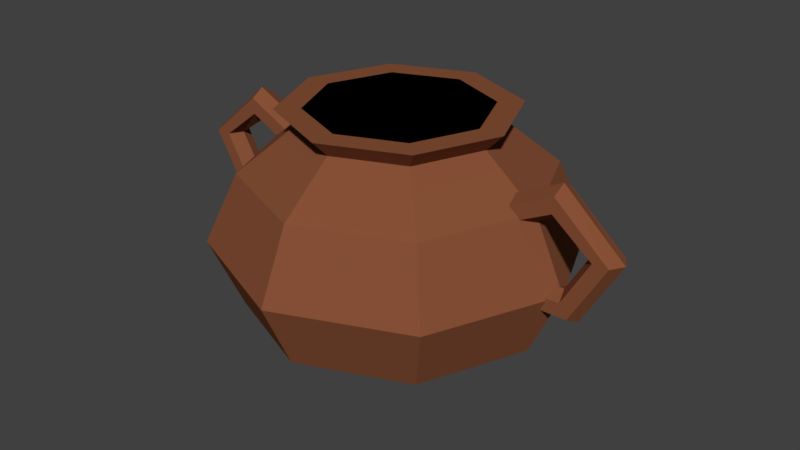 # Source: Pote_Medio.blend  (saved by Blender 2.78.0; exported with 4.5.12 LTS)
import bpy
from mathutils import Matrix  # noqa: F401  (used for matrix-valued properties, if any)

bpy.ops.wm.read_factory_settings(use_empty=True)
scene = bpy.context.scene
scene.name = 'Scene'

# ---- collections
col_collection_1 = bpy.data.collections.new('Collection 1'); scene.collection.children.link(col_collection_1)

# ---- materials (node trees are filled in below, after node groups)
mat_pote_medio = bpy.data.materials.new('Pote_Medio')
mat_pote_medio.alpha_threshold = 0.0
mat_pote_medio.use_transparent_shadow = False
mat_pote_medio.diffuse_color = (0.2396, 0.08145, 0.03746, 1.0)
mat_pote_medio.roughness = 0.5
mat_pote_preto = bpy.data.materials.new('Pote_Preto')
mat_pote_preto.alpha_threshold = 0.0
mat_pote_preto.use_transparent_shadow = False
mat_pote_preto.diffuse_color = (0.0, 0.0, 0.0, 1.0)
mat_pote_preto.roughness = 0.5
mat_pote_preto.specular_intensity = 0.0

# ---- material node trees

# ---- world
world_world = bpy.data.worlds.new('World'); scene.world = world_world
world_world.color = (0.05088, 0.05088, 0.05088)
world_world.use_sun_shadow = False
world_world.sun_shadow_jitter_overblur = 0.0
world_world.cycles.sampling_method = 'MANUAL'

# ---- meshes
me_cylinder_003 = bpy.data.meshes.new('Cylinder.003')
me_cylinder_003.from_pydata([(-0.4569, -0.4572, -0.5249), (-0.5377, -0.538, 0.5294), (-0.6463, 1.862e-08, -0.5249), (-0.7606, 2.074e-08, 0.5294), (-0.4569, 0.4572, -0.5249), (-0.5377, 0.538, 0.5294), (-0.8403, -0.8405, 0.3253), (-0.8403, -0.8405, -0.3208), (-1.188, 3.169e-08, 0.3253), (-1.188, 3.169e-08, -0.3208), (-0.8403, 0.8405, 0.3253), (-0.8403, 0.8405, -0.3208), (-1.017, -1.017, 0.002263), (-1.439, 3.696e-08, 0.002263), (-1.017, 1.017, 0.002263), (-0.6364, -0.6367, 0.6123), (-0.9002, 2.455e-08, 0.6123), (-0.6364, 0.6367, 0.6123), (-0.4953, -0.4955, 0.6123), (-0.7005, 1.91e-08, 0.6123), (-0.4953, 0.4955, 0.6123), (-1.397, -0.02239, 0.5028), (-1.393, -0.1301, 0.4651), (-1.385, -0.1301, 0.3896), (-1.381, -0.02239, 0.3518), (-1.385, 0.08536, 0.3896), (-1.393, 0.08536, 0.4651), (-1.894, -0.02239, 0.2391), (-1.832, -0.1301, 0.2391), (-1.707, -0.1301, 0.2391), (-1.645, -0.02239, 0.2391), (-1.707, 0.08536, 0.2391), (-1.832, 0.08536, 0.2391), (-1.583, -0.02239, -0.08061), (-1.552, -0.1301, -0.04864), (-1.489, -0.1301, 0.0153), (-1.458, -0.02239, 0.04727), (-1.489, 0.08536, 0.0153), (-1.552, 0.08536, -0.04864), (-1.272, 0.08536, -0.04864), (-1.272, -0.02239, 0.04727), (-1.272, -0.02239, -0.08061), (-1.272, -0.1301, -0.04864), (-1.272, 0.08536, 0.0153), (-1.272, -0.1301, 0.0153), (-1.111, 0.08536, 0.3088), (-1.041, -0.1301, 0.3613), (-1.041, 0.08536, 0.3613), (-1.006, -0.02239, 0.3875), (-1.111, -0.1301, 0.3088), (-1.146, -0.02239, 0.2826), (0.0, 0.6466, -0.5249), (0.0, 0.7608, 0.5294), (0.0, -0.6466, -0.5249), (0.0, -0.7608, 0.5294), (0.4569, -0.4572, -0.5249), (0.5377, -0.538, 0.5294), (0.6463, 1.862e-08, -0.5249), (0.7606, 2.074e-08, 0.5294), (0.4569, 0.4572, -0.5249), (0.5377, 0.538, 0.5294), (0.0, 1.189, -0.3208), (0.0, 1.189, 0.3253), (0.0, -1.189, 0.3253), (0.0, -1.189, -0.3208), (0.8403, -0.8405, 0.3253), (0.8403, -0.8405, -0.3208), (1.188, 3.169e-08, 0.3253), (1.188, 3.169e-08, -0.3208), (0.8403, 0.8405, 0.3253), (0.8403, 0.8405, -0.3208), (0.0, 1.439, 0.002263), (0.0, -1.439, 0.002263), (1.017, -1.017, 0.002263), (1.439, 3.696e-08, 0.002263), (1.017, 1.017, 0.002263), (0.0, 0.9004, 0.6123), (0.0, -0.9004, 0.6123), (0.6364, -0.6367, 0.6123), (0.9002, 2.455e-08, 0.6123), (0.6364, 0.6367, 0.6123), (0.0, 0.7008, 0.6123), (0.0, -0.7008, 0.6123), (0.4953, -0.4955, 0.6123), (0.7005, 1.91e-08, 0.6123), (0.4953, 0.4955, 0.6123), (1.397, -0.02239, 0.5028), (1.393, -0.1301, 0.4651), (1.385, -0.1301, 0.3896), (1.381, -0.02239, 0.3518), (1.385, 0.08536, 0.3896), (1.393, 0.08536, 0.4651), (1.894, -0.02239, 0.2391), (1.832, -0.1301, 0.2391), (1.707, -0.1301, 0.2391), (1.645, -0.02239, 0.2391), (1.707, 0.08536, 0.2391), (1.832, 0.08536, 0.2391), (1.583, -0.02239, -0.08061), (1.552, -0.1301, -0.04864), (1.489, -0.1301, 0.0153), (1.458, -0.02239, 0.04727), (1.489, 0.08536, 0.0153), (1.552, 0.08536, -0.04864), (1.272, 0.08536, -0.04864), (1.272, -0.02239, 0.04727), (1.272, -0.02239, -0.08061), (1.272, -0.1301, -0.04864), (1.272, 0.08536, 0.0153), (1.272, -0.1301, 0.0153), (1.111, 0.08536, 0.3088), (1.041, -0.1301, 0.3613), (1.041, 0.08536, 0.3613), (1.006, -0.02239, 0.3875), (1.111, -0.1301, 0.3088), (1.146, -0.02239, 0.2826)], [], [(63, 54, 1, 6), (6, 1, 3, 8), (1, 54, 77, 15), (8, 3, 5, 10), (10, 5, 52, 62), (4, 11, 61, 51), (14, 10, 62, 71), (2, 9, 11, 4), (13, 8, 10, 14), (0, 7, 9, 2), (12, 6, 8, 13), (53, 64, 7, 0), (72, 63, 6, 12), (64, 72, 12, 7), (7, 12, 13, 9), (9, 13, 14, 11), (11, 14, 71, 61), (17, 16, 19, 20), (52, 5, 17, 76), (3, 1, 15, 16), (5, 3, 16, 17), (15, 77, 82, 18), (76, 17, 20, 81), (16, 15, 18, 19), (48, 21, 22, 46), (46, 22, 23, 49), (49, 23, 24, 50), (50, 24, 25, 45), (45, 25, 26, 47), (47, 26, 21, 48), (21, 27, 28, 22), (22, 28, 29, 23), (23, 29, 30, 24), (24, 30, 31, 25), (25, 31, 32, 26), (26, 32, 27, 21), (27, 33, 34, 28), (28, 34, 35, 29), (29, 35, 36, 30), (30, 36, 37, 31), (31, 37, 38, 32), (32, 38, 33, 27), (38, 39, 41, 33), (37, 43, 39, 38), (36, 40, 43, 37), (35, 44, 40, 36), (34, 42, 44, 35), (33, 41, 42, 34), (63, 65, 56, 54), (65, 67, 58, 56), (56, 78, 77, 54), (67, 69, 60, 58), (69, 62, 52, 60), (59, 51, 61, 70), (75, 71, 62, 69), (57, 59, 70, 68), (74, 75, 69, 67), (55, 57, 68, 66), (73, 74, 67, 65), (53, 55, 66, 64), (72, 73, 65, 63), (64, 66, 73, 72), (66, 68, 74, 73), (68, 70, 75, 74), (70, 61, 71, 75), (80, 85, 84, 79), (52, 76, 80, 60), (58, 79, 78, 56), (60, 80, 79, 58), (78, 83, 82, 77), (76, 81, 85, 80), (79, 84, 83, 78), (113, 111, 87, 86), (111, 114, 88, 87), (114, 115, 89, 88), (115, 110, 90, 89), (110, 112, 91, 90), (112, 113, 86, 91), (86, 87, 93, 92), (87, 88, 94, 93), (88, 89, 95, 94), (89, 90, 96, 95), (90, 91, 97, 96), (91, 86, 92, 97), (92, 93, 99, 98), (93, 94, 100, 99), (94, 95, 101, 100), (95, 96, 102, 101), (96, 97, 103, 102), (97, 92, 98, 103), (103, 98, 106, 104), (102, 103, 104, 108), (101, 102, 108, 105), (100, 101, 105, 109), (99, 100, 109, 107), (98, 99, 107, 106), (82, 83, 84, 85, 81, 20, 19, 18), (0, 2, 4, 51, 59, 57, 55, 53)])
me_cylinder_003.polygons.foreach_set('material_index', [0, 0, 0, 0, 0, 0, 0, 0, 0, 0, 0, 0, 0, 0, 0, 0, 0, 0, 0, 0, 0, 0, 0, 0, 0, 0, 0, 0, 0, 0, 0, 0, 0, 0, 0, 0, 0, 0, 0, 0, 0, 0, 0, 0, 0, 0, 0, 0, 0, 0, 0, 0, 0, 0, 0, 0, 0, 0, 0, 0, 0, 0, 0, 0, 0, 0, 0, 0, 0, 0, 0, 0, 0, 0, 0, 0, 0, 0, 0, 0, 0, 0, 0, 0, 0, 0, 0, 0, 0, 0, 0, 0, 0, 0, 0, 0, 1, 0])
_uv = me_cylinder_003.uv_layers.new(name='UVMap')
_uv.uv.foreach_set('vector', [0.4957, 0.5841, 0.4966, 0.6759, 0.291, 0.6747, 0.1533, 0.584, 0.1533, 0.584, 0.291, 0.6747, 0.2355, 0.672, 0.0879, 0.5838, 0.291, 0.9835, 0.4966, 0.9844, 0.4963, 0.9919, 0.248, 0.9905, 0.0879, 0.5838, 0.2355, 0.672, 0.3298, 0.6698, 0.2479, 0.5836, 0.2479, 0.5836, 0.3298, 0.6698, 0.4987, 0.669, 0.4992, 0.5836, 0.3531, 0.2846, 0.2479, 0.3501, 0.4992, 0.3506, 0.4986, 0.285, 0.2037, 0.4642, 0.2479, 0.5836, 0.4992, 0.5836, 0.4994, 0.4644, 0.2749, 0.2837, 0.0879, 0.3484, 0.2479, 0.3501, 0.3531, 0.2846, 0.001607, 0.4636, 0.0879, 0.5838, 0.2479, 0.5836, 0.2037, 0.4642, 0.325, 0.2826, 0.1533, 0.3462, 0.0879, 0.3484, 0.2749, 0.2837, 0.06404, 0.4627, 0.1533, 0.584, 0.0879, 0.5838, 0.001607, 0.4636, 0.4968, 0.2821, 0.4957, 0.345, 0.1533, 0.3462, 0.325, 0.2826, 0.4951, 0.4621, 0.4957, 0.5841, 0.1533, 0.584, 0.06404, 0.4627, 0.4957, 0.345, 0.4951, 0.4621, 0.06404, 0.4627, 0.1533, 0.3462, 0.1533, 0.3462, 0.06404, 0.4627, 0.001607, 0.4636, 0.0879, 0.3484, 0.0879, 0.3484, 0.001607, 0.4636, 0.2037, 0.4642, 0.2479, 0.3501, 0.2479, 0.3501, 0.2037, 0.4642, 0.4994, 0.4644, 0.4992, 0.3506, 0.3022, 0.9835, 0.1873, 0.9846, 0.2562, 0.9846, 0.3419, 0.9837, 0.4987, 0.9796, 0.3298, 0.9802, 0.3022, 0.9851, 0.4989, 0.9843, 0.2355, 0.9817, 0.291, 0.9835, 0.248, 0.9905, 0.1873, 0.9875, 0.3298, 0.9802, 0.2355, 0.9817, 0.1873, 0.9875, 0.3022, 0.9851, 0.248, 0.986, 0.4963, 0.9867, 0.4967, 0.9861, 0.309, 0.9856, 0.4989, 0.9831, 0.3022, 0.9835, 0.3419, 0.9837, 0.4987, 0.9834, 0.1873, 0.9846, 0.248, 0.986, 0.309, 0.9856, 0.2562, 0.9846, 0.4838, 0.5915, 0.4765, 0.5915, 0.4765, 0.5988, 0.4838, 0.5988, 0.4838, 0.5989, 0.4765, 0.5989, 0.4765, 0.6062, 0.4838, 0.6062, 0.4912, 0.5915, 0.4839, 0.5915, 0.4839, 0.5988, 0.4912, 0.5988, 0.4912, 0.5989, 0.4839, 0.5989, 0.4839, 0.6062, 0.4912, 0.6062, 0.4838, 0.6063, 0.4765, 0.6063, 0.4765, 0.6136, 0.4838, 0.6136, 0.4986, 0.5915, 0.4913, 0.5915, 0.4913, 0.5988, 0.4986, 0.5988, 0.4986, 0.5989, 0.4913, 0.5989, 0.4913, 0.6062, 0.4986, 0.6062, 0.4912, 0.6063, 0.4839, 0.6063, 0.4839, 0.6136, 0.4912, 0.6136, 0.4986, 0.6063, 0.4913, 0.6063, 0.4913, 0.6136, 0.4986, 0.6136, 0.4838, 0.6137, 0.4765, 0.6137, 0.4765, 0.6211, 0.4838, 0.6211, 0.5061, 0.5915, 0.4987, 0.5915, 0.4987, 0.5988, 0.5061, 0.5988, 0.4912, 0.6137, 0.4839, 0.6137, 0.4839, 0.6211, 0.4912, 0.6211, 0.5061, 0.5989, 0.4987, 0.5989, 0.4987, 0.6062, 0.5061, 0.6062, 0.4986, 0.6137, 0.4913, 0.6137, 0.4913, 0.6211, 0.4986, 0.6211, 0.5061, 0.6063, 0.4987, 0.6063, 0.4987, 0.6136, 0.5061, 0.6136, 0.5061, 0.6137, 0.4987, 0.6137, 0.4987, 0.6211, 0.5061, 0.6211, 0.4838, 0.6212, 0.4765, 0.6212, 0.4765, 0.6285, 0.4838, 0.6285, 0.5135, 0.5915, 0.5062, 0.5915, 0.5062, 0.5988, 0.5135, 0.5988, 0.5135, 0.5989, 0.5062, 0.5989, 0.5062, 0.6062, 0.5135, 0.6062, 0.4912, 0.6212, 0.4839, 0.6212, 0.4839, 0.6285, 0.4912, 0.6285, 0.4986, 0.6212, 0.4913, 0.6212, 0.4913, 0.6285, 0.4986, 0.6285, 0.5135, 0.6063, 0.5062, 0.6063, 0.5062, 0.6136, 0.5135, 0.6136, 0.5135, 0.6137, 0.5062, 0.6137, 0.5062, 0.6211, 0.5135, 0.6211, 0.5061, 0.6212, 0.4987, 0.6212, 0.4987, 0.6285, 0.5061, 0.6285, 0.4957, 0.5841, 0.8395, 0.584, 0.7029, 0.6747, 0.4966, 0.6759, 0.8395, 0.584, 0.9077, 0.5838, 0.7601, 0.672, 0.7029, 0.6747, 0.7029, 0.9835, 0.7456, 0.9905, 0.4963, 0.9919, 0.4966, 0.9844, 0.9077, 0.5838, 0.7497, 0.5836, 0.6672, 0.6698, 0.7601, 0.672, 0.7497, 0.5836, 0.4992, 0.5836, 0.4987, 0.669, 0.6672, 0.6698, 0.6437, 0.2846, 0.4986, 0.285, 0.4992, 0.3506, 0.7497, 0.3501, 0.7943, 0.4642, 0.4994, 0.4644, 0.4992, 0.5836, 0.7497, 0.5836, 0.7207, 0.2837, 0.6437, 0.2846, 0.7497, 0.3501, 0.9077, 0.3484, 0.994, 0.4636, 0.7943, 0.4642, 0.7497, 0.5836, 0.9077, 0.5838, 0.6693, 0.2826, 0.7207, 0.2837, 0.9077, 0.3484, 0.8395, 0.3462, 0.9281, 0.4627, 0.994, 0.4636, 0.9077, 0.5838, 0.8395, 0.584, 0.4968, 0.2821, 0.6693, 0.2826, 0.8395, 0.3462, 0.4957, 0.345, 0.4951, 0.4621, 0.9281, 0.4627, 0.8395, 0.584, 0.4957, 0.5841, 0.4957, 0.345, 0.8395, 0.3462, 0.9281, 0.4627, 0.4951, 0.4621, 0.8395, 0.3462, 0.9077, 0.3484, 0.994, 0.4636, 0.9281, 0.4627, 0.9077, 0.3484, 0.7497, 0.3501, 0.7943, 0.4642, 0.994, 0.4636, 0.7497, 0.3501, 0.4992, 0.3506, 0.4994, 0.4644, 0.7943, 0.4642, 0.695, 0.9835, 0.6549, 0.9837, 0.7394, 0.9846, 0.8083, 0.9846, 0.4987, 0.9796, 0.4989, 0.9843, 0.695, 0.9851, 0.6672, 0.9802, 0.7601, 0.9817, 0.8083, 0.9875, 0.7456, 0.9905, 0.7029, 0.9835, 0.6672, 0.9802, 0.695, 0.9851, 0.8083, 0.9875, 0.7601, 0.9817, 0.7456, 0.986, 0.6851, 0.9856, 0.4967, 0.9861, 0.4963, 0.9867, 0.4989, 0.9831, 0.4987, 0.9834, 0.6549, 0.9837, 0.695, 0.9835, 0.8083, 0.9846, 0.7394, 0.9846, 0.6851, 0.9856, 0.7456, 0.986, 0.5135, 0.6212, 0.5062, 0.6212, 0.5062, 0.6285, 0.5135, 0.6285, 0.5209, 0.5915, 0.5136, 0.5915, 0.5136, 0.5988, 0.5209, 0.5988, 0.4838, 0.6286, 0.4765, 0.6286, 0.4765, 0.6359, 0.4838, 0.6359, 0.5209, 0.5989, 0.5136, 0.5989, 0.5136, 0.6062, 0.5209, 0.6062, 0.4912, 0.6286, 0.4839, 0.6286, 0.4839, 0.6359, 0.4912, 0.6359, 0.4986, 0.6286, 0.4913, 0.6286, 0.4913, 0.6359, 0.4986, 0.6359, 0.5209, 0.6063, 0.5136, 0.6063, 0.5136, 0.6136, 0.5209, 0.6136, 0.5061, 0.6286, 0.4987, 0.6286, 0.4987, 0.6359, 0.5061, 0.6359, 0.5209, 0.6137, 0.5136, 0.6137, 0.5136, 0.6211, 0.5209, 0.6211, 0.5135, 0.6286, 0.5062, 0.6286, 0.5062, 0.6359, 0.5135, 0.6359, 0.5209, 0.6212, 0.5136, 0.6212, 0.5136, 0.6285, 0.5209, 0.6285, 0.5209, 0.6286, 0.5136, 0.6286, 0.5136, 0.6359, 0.5209, 0.6359, 0.5283, 0.5915, 0.521, 0.5915, 0.521, 0.5988, 0.5283, 0.5988, 0.4838, 0.636, 0.4765, 0.636, 0.4765, 0.6433, 0.4838, 0.6433, 0.5283, 0.5989, 0.521, 0.5989, 0.521, 0.6062, 0.5283, 0.6062, 0.4912, 0.636, 0.4839, 0.636, 0.4839, 0.6433, 0.4912, 0.6433, 0.4986, 0.636, 0.4913, 0.636, 0.4913, 0.6433, 0.4986, 0.6433, 0.5283, 0.6063, 0.521, 0.6063, 0.521, 0.6136, 0.5283, 0.6136, 0.5283, 0.6137, 0.521, 0.6137, 0.521, 0.6211, 0.5283, 0.6211, 0.5061, 0.636, 0.4987, 0.636, 0.4987, 0.6433, 0.5061, 0.6433, 0.5283, 0.6212, 0.521, 0.6212, 0.521, 0.6285, 0.5283, 0.6285, 0.5135, 0.636, 0.5062, 0.636, 0.5062, 0.6433, 0.5135, 0.6433, 0.5283, 0.6286, 0.521, 0.6286, 0.521, 0.6359, 0.5283, 0.6359, 0.5209, 0.636, 0.5136, 0.636, 0.5136, 0.6433, 0.5209, 0.6433, 0.4967, 0.9908, 0.6851, 0.9897, 0.7394, 0.9875, 0.6549, 0.9856, 0.4987, 0.9849, 0.3419, 0.9856, 0.2562, 0.9875, 0.309, 0.9897, 0.325, 0.2826, 0.2749, 0.2837, 0.3531, 0.2846, 0.4986, 0.285, 0.6437, 0.2846, 0.7207, 0.2837, 0.6693, 0.2826, 0.4968, 0.2821])
me_cylinder_003.materials.append(mat_pote_medio)
me_cylinder_003.materials.append(mat_pote_preto)
me_cylinder_003.use_remesh_preserve_volume = False
me_cylinder_003.use_remesh_preserve_attributes = False
me_cylinder_003.use_mirror_vertex_groups = False
me_cylinder_003.update()

# ---- objects
ob_pote_medio = bpy.data.objects.new('Pote_Medio', me_cylinder_003)

# ---- transforms, parenting, visibility, modifiers, constraints
ob_pote_medio.location = (-0.0296, 0.0, 0.01843)
ob_pote_medio.scale = (1.126, 1.126, 1.897)
ob_pote_medio.lineart.crease_threshold = 0.0

# ---- collection membership
col_collection_1.objects.link(ob_pote_medio)

# ---- scene / render settings (as saved in the file)
scene.frame_start = 0; scene.frame_end = 0; scene.frame_set(0)
scene.render.engine = 'BLENDER_EEVEE_NEXT'
scene.render.resolution_percentage = 50
scene.render.dither_intensity = 0.0
scene.cycles.use_denoising = False
scene.cycles.samples = 128
scene.cycles.sampling_pattern = 'TABULATED_SOBOL'
scene.cycles.light_sampling_threshold = 0.0
scene.cycles.use_adaptive_sampling = False
scene.cycles.use_light_tree = False
scene.cycles.blur_glossy = 0.0
scene.cycles.sample_clamp_indirect = 0.0
scene.view_settings.view_transform = 'Standard'
bpy.context.view_layer.update()

# ---- added for rendering (the .blend has no active camera and no usable light): camera, sun
cam_auto = bpy.data.cameras.new('AutoCamera')
cam_auto.lens = 50.0
cam_auto.sensor_width = 36.0
cam_auto.clip_end = 1000.0
ob_auto_camera = bpy.data.objects.new('AutoCamera', cam_auto)
scene.collection.objects.link(ob_auto_camera)
ob_auto_camera.location = (5.31191, -6.40981, 4.37458)
ob_auto_camera.rotation_euler = (1.09748, -7.21219e-08, 0.694738)
scene.camera = ob_auto_camera
light_auto_sun = bpy.data.lights.new('AutoSun', 'SUN')
light_auto_sun.energy = 3.0
light_auto_sun.angle = 0.0523599
ob_auto_sun = bpy.data.objects.new('AutoSun', light_auto_sun)
scene.collection.objects.link(ob_auto_sun)
ob_auto_sun.rotation_euler = (0.872665, 0.174533, 0.523599)
bpy.context.view_layer.update()
